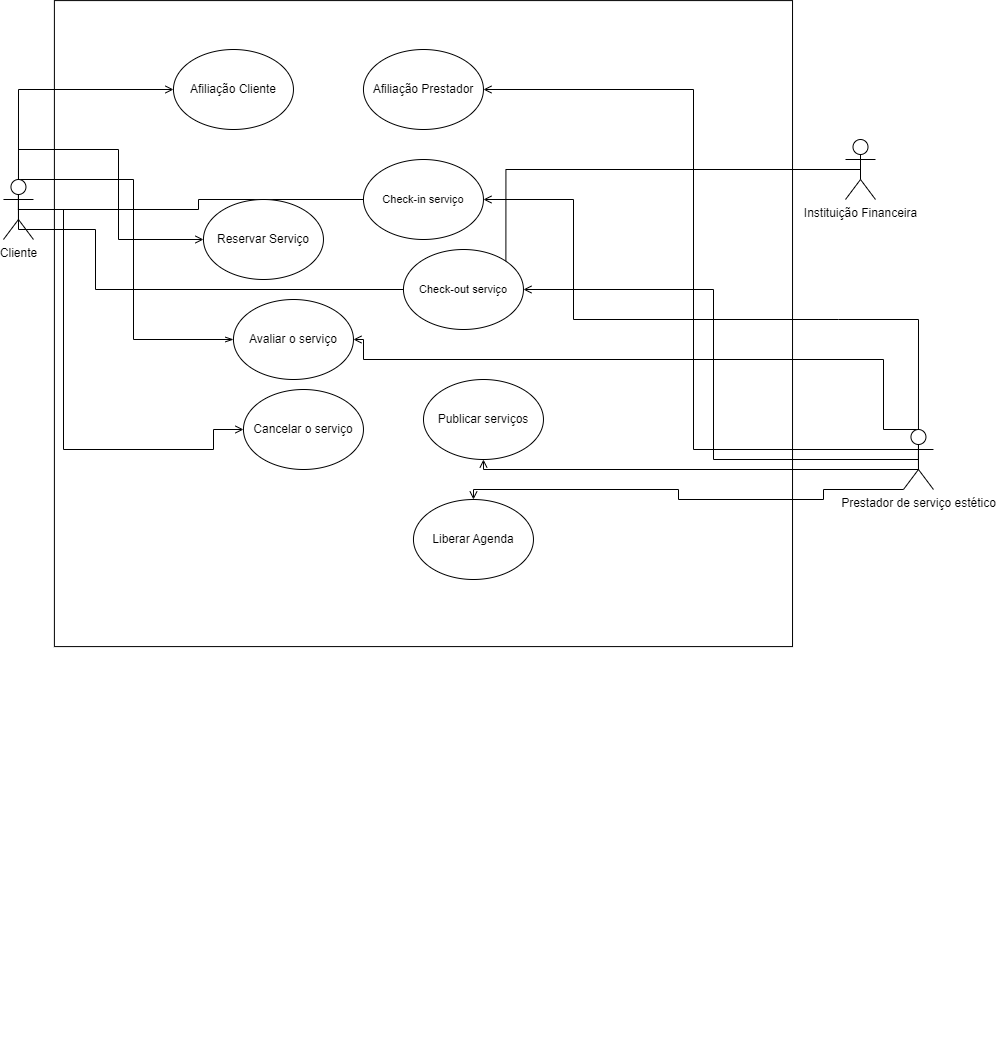

The diagram above was exported from draw.io. Its source (the exported page's mxGraphModel, read from the mxfile embedded in the PNG):
<mxGraphModel dx="1903" dy="657" grid="0" gridSize="10" guides="1" tooltips="1" connect="1" arrows="1" fold="1" page="1" pageScale="1" pageWidth="1169" pageHeight="827" math="0" shadow="0">
  <root>
    <mxCell id="0" />
    <mxCell id="1" parent="0" />
    <mxCell id="5ztFyiO77SG2j1uEpb0W-1" value="" style="rounded=0;whiteSpace=wrap;html=1;rotation=90;" parent="1" vertex="1">
      <mxGeometry x="224.97" y="215.03" width="646" height="738.13" as="geometry" />
    </mxCell>
    <mxCell id="rwdGsK0m2oGuUK73h_nT-3" style="edgeStyle=orthogonalEdgeStyle;rounded=0;orthogonalLoop=1;jettySize=auto;html=1;exitX=0.5;exitY=0.5;exitDx=0;exitDy=0;exitPerimeter=0;entryX=0;entryY=0.5;entryDx=0;entryDy=0;endArrow=open;endFill=0;" parent="1" source="5ztFyiO77SG2j1uEpb0W-2" target="rwdGsK0m2oGuUK73h_nT-2" edge="1">
      <mxGeometry relative="1" as="geometry">
        <mxPoint x="142.96" y="470.96000000000015" as="sourcePoint" />
        <mxPoint x="327.96000000000004" y="920" as="targetPoint" />
        <Array as="points">
          <mxPoint x="187.96" y="470" />
          <mxPoint x="187.96" y="710" />
          <mxPoint x="337.96" y="710" />
          <mxPoint x="337.96" y="690" />
        </Array>
      </mxGeometry>
    </mxCell>
    <mxCell id="IUBVmNeaeBUOJE43XYf9-3" style="edgeStyle=orthogonalEdgeStyle;rounded=0;orthogonalLoop=1;jettySize=auto;html=1;exitX=0.5;exitY=0.5;exitDx=0;exitDy=0;exitPerimeter=0;entryX=0;entryY=0.5;entryDx=0;entryDy=0;endArrow=open;endFill=0;" parent="1" source="5ztFyiO77SG2j1uEpb0W-2" target="IUBVmNeaeBUOJE43XYf9-1" edge="1">
      <mxGeometry relative="1" as="geometry">
        <Array as="points">
          <mxPoint x="142.96" y="350" />
        </Array>
      </mxGeometry>
    </mxCell>
    <mxCell id="KnRVCOE9KN2gUzFhcMD4-2" style="edgeStyle=orthogonalEdgeStyle;rounded=0;orthogonalLoop=1;jettySize=auto;html=1;exitX=0.5;exitY=0.5;exitDx=0;exitDy=0;exitPerimeter=0;entryX=0;entryY=0.5;entryDx=0;entryDy=0;endArrow=open;endFill=0;" parent="1" source="5ztFyiO77SG2j1uEpb0W-2" target="KnRVCOE9KN2gUzFhcMD4-1" edge="1">
      <mxGeometry relative="1" as="geometry">
        <Array as="points">
          <mxPoint x="142.96" y="410" />
          <mxPoint x="242.96" y="410" />
          <mxPoint x="242.96" y="500" />
        </Array>
      </mxGeometry>
    </mxCell>
    <mxCell id="KnRVCOE9KN2gUzFhcMD4-4" style="edgeStyle=orthogonalEdgeStyle;rounded=0;orthogonalLoop=1;jettySize=auto;html=1;exitX=0.5;exitY=0.5;exitDx=0;exitDy=0;exitPerimeter=0;entryX=0;entryY=0.5;entryDx=0;entryDy=0;endArrow=openThin;endFill=0;" parent="1" source="5ztFyiO77SG2j1uEpb0W-2" target="5ztFyiO77SG2j1uEpb0W-27" edge="1">
      <mxGeometry relative="1" as="geometry">
        <Array as="points">
          <mxPoint x="142.96" y="440" />
          <mxPoint x="257.96000000000004" y="440" />
          <mxPoint x="257.96000000000004" y="600" />
        </Array>
      </mxGeometry>
    </mxCell>
    <mxCell id="N5Hjmn6YdHJyhco3jOci-3" style="edgeStyle=orthogonalEdgeStyle;rounded=0;orthogonalLoop=1;jettySize=auto;html=1;exitX=0.5;exitY=0.5;exitDx=0;exitDy=0;exitPerimeter=0;endArrow=none;endFill=0;" parent="1" source="5ztFyiO77SG2j1uEpb0W-2" target="5ztFyiO77SG2j1uEpb0W-12" edge="1">
      <mxGeometry relative="1" as="geometry" />
    </mxCell>
    <mxCell id="N5Hjmn6YdHJyhco3jOci-4" style="edgeStyle=orthogonalEdgeStyle;rounded=0;orthogonalLoop=1;jettySize=auto;html=1;exitX=0.5;exitY=0.5;exitDx=0;exitDy=0;exitPerimeter=0;entryX=0;entryY=0.5;entryDx=0;entryDy=0;endArrow=none;endFill=0;" parent="1" source="5ztFyiO77SG2j1uEpb0W-2" target="cxcDqzh7rxI2x_BPxSNM-3" edge="1">
      <mxGeometry relative="1" as="geometry">
        <Array as="points">
          <mxPoint x="143" y="490" />
          <mxPoint x="220" y="490" />
          <mxPoint x="220" y="550" />
        </Array>
      </mxGeometry>
    </mxCell>
    <mxCell id="5ztFyiO77SG2j1uEpb0W-2" value="Cliente&lt;br&gt;" style="shape=umlActor;verticalLabelPosition=bottom;verticalAlign=top;html=1;outlineConnect=0;" parent="1" vertex="1">
      <mxGeometry x="127.96000000000001" y="440" width="30" height="60" as="geometry" />
    </mxCell>
    <mxCell id="5ztFyiO77SG2j1uEpb0W-31" style="edgeStyle=orthogonalEdgeStyle;rounded=0;orthogonalLoop=1;jettySize=auto;html=1;exitX=0.5;exitY=0.5;exitDx=0;exitDy=0;exitPerimeter=0;entryX=0.5;entryY=1;entryDx=0;entryDy=0;endArrow=open;endFill=0;" parent="1" edge="1">
      <mxGeometry relative="1" as="geometry">
        <mxPoint x="1042.96" y="720" as="sourcePoint" />
        <mxPoint x="607.96" y="720" as="targetPoint" />
        <Array as="points">
          <mxPoint x="1042.96" y="730" />
          <mxPoint x="607.96" y="730" />
        </Array>
      </mxGeometry>
    </mxCell>
    <mxCell id="5ztFyiO77SG2j1uEpb0W-65" style="edgeStyle=orthogonalEdgeStyle;rounded=0;orthogonalLoop=1;jettySize=auto;html=1;exitX=0;exitY=1;exitDx=0;exitDy=0;exitPerimeter=0;endArrow=open;endFill=0;" parent="1" source="5ztFyiO77SG2j1uEpb0W-3" target="5ztFyiO77SG2j1uEpb0W-42" edge="1">
      <mxGeometry relative="1" as="geometry">
        <Array as="points">
          <mxPoint x="947.96" y="760" />
          <mxPoint x="802.96" y="760" />
          <mxPoint x="802.96" y="750" />
          <mxPoint x="597.96" y="750" />
        </Array>
      </mxGeometry>
    </mxCell>
    <mxCell id="6KeLkl2UFMC7BC-Xqahf-4" style="edgeStyle=orthogonalEdgeStyle;rounded=0;orthogonalLoop=1;jettySize=auto;html=1;exitX=0.5;exitY=0;exitDx=0;exitDy=0;exitPerimeter=0;entryX=1;entryY=0.5;entryDx=0;entryDy=0;endArrow=open;endFill=0;" parent="1" source="5ztFyiO77SG2j1uEpb0W-3" target="5ztFyiO77SG2j1uEpb0W-12" edge="1">
      <mxGeometry relative="1" as="geometry">
        <Array as="points">
          <mxPoint x="962.96" y="580" />
          <mxPoint x="697.96" y="580" />
          <mxPoint x="697.96" y="450" />
        </Array>
      </mxGeometry>
    </mxCell>
    <mxCell id="KnRVCOE9KN2gUzFhcMD4-3" style="edgeStyle=orthogonalEdgeStyle;rounded=0;orthogonalLoop=1;jettySize=auto;html=1;exitX=0.5;exitY=0.5;exitDx=0;exitDy=0;exitPerimeter=0;endArrow=open;endFill=0;" parent="1" source="5ztFyiO77SG2j1uEpb0W-3" target="5ztFyiO77SG2j1uEpb0W-27" edge="1">
      <mxGeometry relative="1" as="geometry">
        <Array as="points">
          <mxPoint x="1042.96" y="690" />
          <mxPoint x="1007.96" y="690" />
          <mxPoint x="1007.96" y="620" />
          <mxPoint x="487.96" y="620" />
          <mxPoint x="487.96" y="600" />
        </Array>
      </mxGeometry>
    </mxCell>
    <mxCell id="cxcDqzh7rxI2x_BPxSNM-2" style="edgeStyle=orthogonalEdgeStyle;rounded=0;orthogonalLoop=1;jettySize=auto;html=1;exitX=0.5;exitY=0.5;exitDx=0;exitDy=0;exitPerimeter=0;entryX=1;entryY=0.5;entryDx=0;entryDy=0;endArrow=open;endFill=0;" parent="1" source="5ztFyiO77SG2j1uEpb0W-3" target="cxcDqzh7rxI2x_BPxSNM-1" edge="1">
      <mxGeometry relative="1" as="geometry">
        <Array as="points">
          <mxPoint x="1042.96" y="710" />
          <mxPoint x="817.96" y="710" />
          <mxPoint x="817.96" y="350" />
        </Array>
      </mxGeometry>
    </mxCell>
    <mxCell id="cxcDqzh7rxI2x_BPxSNM-4" style="edgeStyle=orthogonalEdgeStyle;rounded=0;orthogonalLoop=1;jettySize=auto;html=1;exitX=0.5;exitY=0.5;exitDx=0;exitDy=0;exitPerimeter=0;entryX=1;entryY=0.5;entryDx=0;entryDy=0;endArrow=open;endFill=0;" parent="1" source="5ztFyiO77SG2j1uEpb0W-3" target="cxcDqzh7rxI2x_BPxSNM-3" edge="1">
      <mxGeometry relative="1" as="geometry" />
    </mxCell>
    <mxCell id="5ztFyiO77SG2j1uEpb0W-3" value="Prestador de serviço estético&lt;br&gt;" style="shape=umlActor;verticalLabelPosition=bottom;verticalAlign=top;html=1;outlineConnect=0;" parent="1" vertex="1">
      <mxGeometry x="1027.96" y="690" width="30" height="60" as="geometry" />
    </mxCell>
    <mxCell id="5ztFyiO77SG2j1uEpb0W-12" value="&lt;span style=&quot;font-size: 11px;&quot;&gt;Check-in serviço&lt;/span&gt;" style="ellipse;whiteSpace=wrap;html=1;" parent="1" vertex="1">
      <mxGeometry x="487.96" y="420" width="120" height="80" as="geometry" />
    </mxCell>
    <mxCell id="5ztFyiO77SG2j1uEpb0W-27" value="Avaliar o serviço" style="ellipse;whiteSpace=wrap;html=1;" parent="1" vertex="1">
      <mxGeometry x="357.96" y="560" width="120" height="80" as="geometry" />
    </mxCell>
    <mxCell id="5ztFyiO77SG2j1uEpb0W-29" value="Publicar serviços" style="ellipse;whiteSpace=wrap;html=1;" parent="1" vertex="1">
      <mxGeometry x="548" y="640" width="119.96" height="80" as="geometry" />
    </mxCell>
    <mxCell id="5ztFyiO77SG2j1uEpb0W-42" value="Liberar Agenda" style="ellipse;whiteSpace=wrap;html=1;" parent="1" vertex="1">
      <mxGeometry x="537.96" y="760" width="120" height="80" as="geometry" />
    </mxCell>
    <mxCell id="rwdGsK0m2oGuUK73h_nT-2" value="Cancelar o serviço" style="ellipse;whiteSpace=wrap;html=1;" parent="1" vertex="1">
      <mxGeometry x="367.96" y="650" width="120" height="80" as="geometry" />
    </mxCell>
    <mxCell id="IUBVmNeaeBUOJE43XYf9-1" value="Afiliação Cliente" style="ellipse;whiteSpace=wrap;html=1;" parent="1" vertex="1">
      <mxGeometry x="297.96000000000004" y="310" width="120" height="80" as="geometry" />
    </mxCell>
    <mxCell id="KnRVCOE9KN2gUzFhcMD4-1" value="Reservar Serviço" style="ellipse;whiteSpace=wrap;html=1;" parent="1" vertex="1">
      <mxGeometry x="327.96000000000004" y="460" width="120" height="80" as="geometry" />
    </mxCell>
    <mxCell id="KnRVCOE9KN2gUzFhcMD4-5" style="edgeStyle=orthogonalEdgeStyle;rounded=0;orthogonalLoop=1;jettySize=auto;html=1;exitX=1;exitY=0.5;exitDx=0;exitDy=0;" parent="1" edge="1">
      <mxGeometry relative="1" as="geometry">
        <mxPoint x="557.9950000000001" y="1299.9999999999998" as="sourcePoint" />
        <mxPoint x="557.957950184704" y="1299.9999999999998" as="targetPoint" />
      </mxGeometry>
    </mxCell>
    <mxCell id="cxcDqzh7rxI2x_BPxSNM-1" value="Afiliação Prestador" style="ellipse;whiteSpace=wrap;html=1;" parent="1" vertex="1">
      <mxGeometry x="487.96" y="310" width="120" height="80" as="geometry" />
    </mxCell>
    <mxCell id="cxcDqzh7rxI2x_BPxSNM-3" value="&lt;span style=&quot;font-size: 11px;&quot;&gt;Check-out serviço&lt;/span&gt;" style="ellipse;whiteSpace=wrap;html=1;" parent="1" vertex="1">
      <mxGeometry x="527.96" y="510" width="120" height="80" as="geometry" />
    </mxCell>
    <mxCell id="N5Hjmn6YdHJyhco3jOci-2" style="edgeStyle=orthogonalEdgeStyle;rounded=0;orthogonalLoop=1;jettySize=auto;html=1;exitX=0.5;exitY=0.5;exitDx=0;exitDy=0;exitPerimeter=0;entryX=1;entryY=0;entryDx=0;entryDy=0;endArrow=none;endFill=0;" parent="1" source="N5Hjmn6YdHJyhco3jOci-1" target="cxcDqzh7rxI2x_BPxSNM-3" edge="1">
      <mxGeometry relative="1" as="geometry" />
    </mxCell>
    <mxCell id="N5Hjmn6YdHJyhco3jOci-1" value="Instituição Financeira&lt;br&gt;" style="shape=umlActor;verticalLabelPosition=bottom;verticalAlign=top;html=1;outlineConnect=0;" parent="1" vertex="1">
      <mxGeometry x="970" y="400" width="30" height="60" as="geometry" />
    </mxCell>
  </root>
</mxGraphModel>